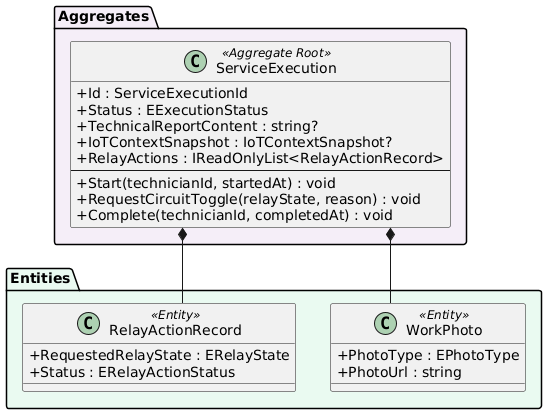

The diagram above was rendered by PlantUML. Its source (embedded in the PNG):
@startuml
skinparam classAttributeIconSize 0
skinparam linetype ortho

package "Aggregates" #F5EEF8 {
    class ServiceExecution <<Aggregate Root>> {
        + Id : ServiceExecutionId
        + Status : EExecutionStatus
        + TechnicalReportContent : string?
        + IoTContextSnapshot : IoTContextSnapshot?
        + RelayActions : IReadOnlyList<RelayActionRecord>
        --
        + Start(technicianId, startedAt) : void
        + RequestCircuitToggle(relayState, reason) : void
        + Complete(technicianId, completedAt) : void
    }
}

package "Entities" #EAFAF1 {
    class WorkPhoto <<Entity>> {
        + PhotoType : EPhotoType
        + PhotoUrl : string
    }
    class RelayActionRecord <<Entity>> {
        + RequestedRelayState : ERelayState
        + Status : ERelayActionStatus
    }
}

ServiceExecution *-- WorkPhoto
ServiceExecution *-- RelayActionRecord
@enduml